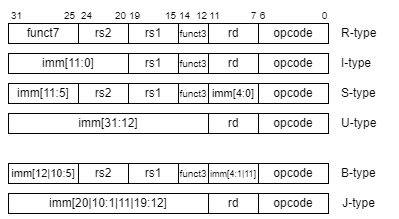

The diagram above was exported from draw.io. Its source (the exported page's mxGraphModel, read from the mxfile embedded in the PNG):
<mxGraphModel dx="1000" dy="1446" grid="1" gridSize="10" guides="1" tooltips="1" connect="1" arrows="1" fold="1" page="1" pageScale="1" pageWidth="1100" pageHeight="850" background="#ffffff" math="0" shadow="0">
  <root>
    <mxCell id="0" />
    <mxCell id="1" parent="0" />
    <mxCell id="12" value="&lt;font style=&quot;font-size: 10px;&quot;&gt;31&lt;/font&gt;" style="text;html=1;align=center;verticalAlign=middle;resizable=0;points=[];autosize=1;strokeColor=none;fillColor=none;" parent="1" vertex="1">
      <mxGeometry x="352.5" y="-383" width="30" height="30" as="geometry" />
    </mxCell>
    <mxCell id="13" value="&lt;font style=&quot;font-size: 10px;&quot;&gt;25&lt;/font&gt;" style="text;html=1;align=center;verticalAlign=middle;resizable=0;points=[];autosize=1;strokeColor=none;fillColor=none;" parent="1" vertex="1">
      <mxGeometry x="405.5" y="-383" width="30" height="30" as="geometry" />
    </mxCell>
    <mxCell id="14" value="&lt;font style=&quot;font-size: 10px;&quot;&gt;24&lt;/font&gt;" style="text;html=1;align=center;verticalAlign=middle;resizable=0;points=[];autosize=1;strokeColor=none;fillColor=none;" parent="1" vertex="1">
      <mxGeometry x="422.5" y="-383" width="30" height="30" as="geometry" />
    </mxCell>
    <mxCell id="15" value="0" style="text;html=1;align=center;verticalAlign=middle;resizable=0;points=[];autosize=1;strokeColor=none;fillColor=none;fontSize=10;" parent="1" vertex="1">
      <mxGeometry x="660.5" y="-383" width="30" height="30" as="geometry" />
    </mxCell>
    <mxCell id="16" value="6" style="text;html=1;align=center;verticalAlign=middle;resizable=0;points=[];autosize=1;strokeColor=none;fillColor=none;fontSize=10;" parent="1" vertex="1">
      <mxGeometry x="598.5" y="-383" width="30" height="30" as="geometry" />
    </mxCell>
    <mxCell id="17" value="7" style="text;html=1;align=center;verticalAlign=middle;resizable=0;points=[];autosize=1;strokeColor=none;fillColor=none;fontSize=10;" parent="1" vertex="1">
      <mxGeometry x="589.5" y="-383" width="30" height="30" as="geometry" />
    </mxCell>
    <mxCell id="18" value="11" style="text;html=1;align=center;verticalAlign=middle;resizable=0;points=[];autosize=1;strokeColor=none;fillColor=none;fontSize=10;" parent="1" vertex="1">
      <mxGeometry x="550.5" y="-383" width="30" height="30" as="geometry" />
    </mxCell>
    <mxCell id="19" value="12" style="text;html=1;align=center;verticalAlign=middle;resizable=0;points=[];autosize=1;strokeColor=none;fillColor=none;fontSize=10;" parent="1" vertex="1">
      <mxGeometry x="537.5" y="-383" width="30" height="30" as="geometry" />
    </mxCell>
    <mxCell id="20" value="14" style="text;html=1;align=center;verticalAlign=middle;resizable=0;points=[];autosize=1;strokeColor=none;fillColor=none;fontSize=10;" parent="1" vertex="1">
      <mxGeometry x="520.5" y="-383" width="30" height="30" as="geometry" />
    </mxCell>
    <mxCell id="21" value="15" style="text;html=1;align=center;verticalAlign=middle;resizable=0;points=[];autosize=1;strokeColor=none;fillColor=none;fontSize=10;" parent="1" vertex="1">
      <mxGeometry x="506.5" y="-383" width="30" height="30" as="geometry" />
    </mxCell>
    <mxCell id="22" value="19" style="text;html=1;align=center;verticalAlign=middle;resizable=0;points=[];autosize=1;strokeColor=none;fillColor=none;fontSize=10;" parent="1" vertex="1">
      <mxGeometry x="470.5" y="-383" width="30" height="30" as="geometry" />
    </mxCell>
    <mxCell id="23" value="20" style="text;html=1;align=center;verticalAlign=middle;resizable=0;points=[];autosize=1;strokeColor=none;fillColor=none;fontSize=10;" parent="1" vertex="1">
      <mxGeometry x="456.5" y="-383" width="30" height="30" as="geometry" />
    </mxCell>
    <mxCell id="24" value="&lt;font style=&quot;font-size: 12px;&quot;&gt;R-type&lt;/font&gt;" style="text;html=1;align=left;verticalAlign=middle;resizable=0;points=[];autosize=1;strokeColor=none;fillColor=none;fontSize=10;" parent="1" vertex="1">
      <mxGeometry x="690.5" y="-365" width="60" height="30" as="geometry" />
    </mxCell>
    <mxCell id="25" value="" style="group" parent="1" vertex="1" connectable="0">
      <mxGeometry x="360" y="-360" width="320" height="20" as="geometry" />
    </mxCell>
    <mxCell id="26" value="funct7" style="rounded=0;whiteSpace=wrap;html=1;" parent="25" vertex="1">
      <mxGeometry width="70" height="20" as="geometry" />
    </mxCell>
    <mxCell id="27" value="rs2" style="rounded=0;whiteSpace=wrap;html=1;" parent="25" vertex="1">
      <mxGeometry x="70" width="50" height="20" as="geometry" />
    </mxCell>
    <mxCell id="28" value="rs1" style="rounded=0;whiteSpace=wrap;html=1;" parent="25" vertex="1">
      <mxGeometry x="120" width="50" height="20" as="geometry" />
    </mxCell>
    <mxCell id="29" value="&lt;font style=&quot;font-size: 10px;&quot;&gt;funct3&lt;/font&gt;" style="rounded=0;whiteSpace=wrap;html=1;" parent="25" vertex="1">
      <mxGeometry x="170" width="30" height="20" as="geometry" />
    </mxCell>
    <mxCell id="30" value="&lt;font style=&quot;font-size: 12px;&quot;&gt;rd&lt;/font&gt;" style="rounded=0;whiteSpace=wrap;html=1;fontSize=10;" parent="25" vertex="1">
      <mxGeometry x="200" width="50" height="20" as="geometry" />
    </mxCell>
    <mxCell id="31" value="&lt;font style=&quot;font-size: 12px;&quot;&gt;opcode&lt;/font&gt;" style="rounded=0;whiteSpace=wrap;html=1;fontSize=10;" parent="25" vertex="1">
      <mxGeometry x="250" width="70" height="20" as="geometry" />
    </mxCell>
    <mxCell id="32" value="&lt;font style=&quot;font-size: 12px;&quot;&gt;I-type&lt;/font&gt;" style="text;html=1;align=left;verticalAlign=middle;resizable=0;points=[];autosize=1;strokeColor=none;fillColor=none;fontSize=10;" parent="1" vertex="1">
      <mxGeometry x="690.5" y="-335" width="50" height="30" as="geometry" />
    </mxCell>
    <mxCell id="33" value="" style="group" parent="1" vertex="1" connectable="0">
      <mxGeometry x="360" y="-330" width="320" height="20" as="geometry" />
    </mxCell>
    <mxCell id="34" value="&lt;font style=&quot;font-size: 12px;&quot;&gt;imm[11:0]&lt;/font&gt;" style="rounded=0;whiteSpace=wrap;html=1;fontSize=10;" parent="33" vertex="1">
      <mxGeometry width="120" height="20" as="geometry" />
    </mxCell>
    <mxCell id="35" value="rs1" style="rounded=0;whiteSpace=wrap;html=1;" parent="33" vertex="1">
      <mxGeometry x="120" width="50" height="20" as="geometry" />
    </mxCell>
    <mxCell id="36" value="&lt;font style=&quot;font-size: 10px;&quot;&gt;funct3&lt;/font&gt;" style="rounded=0;whiteSpace=wrap;html=1;" parent="33" vertex="1">
      <mxGeometry x="170" width="30" height="20" as="geometry" />
    </mxCell>
    <mxCell id="37" value="&lt;font style=&quot;font-size: 12px;&quot;&gt;rd&lt;/font&gt;" style="rounded=0;whiteSpace=wrap;html=1;fontSize=10;" parent="33" vertex="1">
      <mxGeometry x="200" width="50" height="20" as="geometry" />
    </mxCell>
    <mxCell id="38" value="&lt;font style=&quot;font-size: 12px;&quot;&gt;opcode&lt;/font&gt;" style="rounded=0;whiteSpace=wrap;html=1;fontSize=10;" parent="33" vertex="1">
      <mxGeometry x="250" width="70" height="20" as="geometry" />
    </mxCell>
    <mxCell id="39" value="" style="group" parent="1" vertex="1" connectable="0">
      <mxGeometry x="360" y="-300" width="320" height="20" as="geometry" />
    </mxCell>
    <mxCell id="40" value="imm[11:5]" style="rounded=0;whiteSpace=wrap;html=1;" parent="39" vertex="1">
      <mxGeometry width="70" height="20" as="geometry" />
    </mxCell>
    <mxCell id="41" value="rs2" style="rounded=0;whiteSpace=wrap;html=1;" parent="39" vertex="1">
      <mxGeometry x="70" width="50" height="20" as="geometry" />
    </mxCell>
    <mxCell id="42" value="rs1" style="rounded=0;whiteSpace=wrap;html=1;" parent="39" vertex="1">
      <mxGeometry x="120" width="50" height="20" as="geometry" />
    </mxCell>
    <mxCell id="43" value="&lt;font style=&quot;font-size: 10px;&quot;&gt;funct3&lt;/font&gt;" style="rounded=0;whiteSpace=wrap;html=1;" parent="39" vertex="1">
      <mxGeometry x="170" width="30" height="20" as="geometry" />
    </mxCell>
    <mxCell id="44" value="&lt;font style=&quot;font-size: 11px;&quot;&gt;imm[4:0]&lt;/font&gt;" style="rounded=0;whiteSpace=wrap;html=1;fontSize=10;" parent="39" vertex="1">
      <mxGeometry x="200" width="50" height="20" as="geometry" />
    </mxCell>
    <mxCell id="45" value="&lt;font style=&quot;font-size: 12px;&quot;&gt;opcode&lt;/font&gt;" style="rounded=0;whiteSpace=wrap;html=1;fontSize=10;" parent="39" vertex="1">
      <mxGeometry x="250" width="70" height="20" as="geometry" />
    </mxCell>
    <mxCell id="46" value="S-type" style="text;html=1;align=left;verticalAlign=middle;resizable=0;points=[];autosize=1;strokeColor=none;fillColor=none;" parent="1" vertex="1">
      <mxGeometry x="690.5" y="-305" width="60" height="30" as="geometry" />
    </mxCell>
    <mxCell id="51" value="&lt;font style=&quot;font-size: 12px;&quot;&gt;U-type&lt;/font&gt;" style="text;html=1;align=left;verticalAlign=middle;resizable=0;points=[];autosize=1;strokeColor=none;fillColor=none;fontSize=11;" parent="1" vertex="1">
      <mxGeometry x="690.5" y="-275" width="60" height="30" as="geometry" />
    </mxCell>
    <mxCell id="52" value="" style="group" parent="1" vertex="1" connectable="0">
      <mxGeometry x="360" y="-270" width="320" height="20" as="geometry" />
    </mxCell>
    <mxCell id="48" value="&lt;font style=&quot;font-size: 12px;&quot;&gt;rd&lt;/font&gt;" style="rounded=0;whiteSpace=wrap;html=1;fontSize=10;" parent="52" vertex="1">
      <mxGeometry x="200" width="50" height="20" as="geometry" />
    </mxCell>
    <mxCell id="49" value="&lt;font style=&quot;font-size: 12px;&quot;&gt;opcode&lt;/font&gt;" style="rounded=0;whiteSpace=wrap;html=1;fontSize=10;" parent="52" vertex="1">
      <mxGeometry x="250" width="70" height="20" as="geometry" />
    </mxCell>
    <mxCell id="50" value="&lt;font style=&quot;font-size: 12px;&quot;&gt;imm[31:12]&lt;/font&gt;" style="rounded=0;whiteSpace=wrap;html=1;fontSize=11;" parent="52" vertex="1">
      <mxGeometry width="200" height="20" as="geometry" />
    </mxCell>
    <mxCell id="53" value="" style="group" parent="1" vertex="1" connectable="0">
      <mxGeometry x="360" y="-220" width="320" height="20" as="geometry" />
    </mxCell>
    <mxCell id="54" value="&lt;font style=&quot;font-size: 11px;&quot;&gt;imm[12|10:5]&lt;/font&gt;" style="rounded=0;whiteSpace=wrap;html=1;" parent="53" vertex="1">
      <mxGeometry width="70" height="20" as="geometry" />
    </mxCell>
    <mxCell id="55" value="rs2" style="rounded=0;whiteSpace=wrap;html=1;" parent="53" vertex="1">
      <mxGeometry x="70" width="50" height="20" as="geometry" />
    </mxCell>
    <mxCell id="56" value="rs1" style="rounded=0;whiteSpace=wrap;html=1;" parent="53" vertex="1">
      <mxGeometry x="120" width="50" height="20" as="geometry" />
    </mxCell>
    <mxCell id="57" value="&lt;font style=&quot;font-size: 10px;&quot;&gt;funct3&lt;/font&gt;" style="rounded=0;whiteSpace=wrap;html=1;" parent="53" vertex="1">
      <mxGeometry x="170" width="30" height="20" as="geometry" />
    </mxCell>
    <mxCell id="58" value="&lt;font style=&quot;font-size: 9px;&quot;&gt;imm[4:1|11]&lt;/font&gt;" style="rounded=0;whiteSpace=wrap;html=1;fontSize=10;" parent="53" vertex="1">
      <mxGeometry x="200" width="50" height="20" as="geometry" />
    </mxCell>
    <mxCell id="59" value="&lt;font style=&quot;font-size: 12px;&quot;&gt;opcode&lt;/font&gt;" style="rounded=0;whiteSpace=wrap;html=1;fontSize=10;" parent="53" vertex="1">
      <mxGeometry x="250" width="70" height="20" as="geometry" />
    </mxCell>
    <mxCell id="60" value="B-type" style="text;html=1;align=left;verticalAlign=middle;resizable=0;points=[];autosize=1;strokeColor=none;fillColor=none;" parent="1" vertex="1">
      <mxGeometry x="690.5" y="-225" width="60" height="30" as="geometry" />
    </mxCell>
    <mxCell id="61" value="" style="group" parent="1" vertex="1" connectable="0">
      <mxGeometry x="360" y="-190" width="320" height="20" as="geometry" />
    </mxCell>
    <mxCell id="62" value="&lt;font style=&quot;font-size: 12px;&quot;&gt;rd&lt;/font&gt;" style="rounded=0;whiteSpace=wrap;html=1;fontSize=10;" parent="61" vertex="1">
      <mxGeometry x="200" width="50" height="20" as="geometry" />
    </mxCell>
    <mxCell id="63" value="&lt;font style=&quot;font-size: 12px;&quot;&gt;opcode&lt;/font&gt;" style="rounded=0;whiteSpace=wrap;html=1;fontSize=10;" parent="61" vertex="1">
      <mxGeometry x="250" width="70" height="20" as="geometry" />
    </mxCell>
    <mxCell id="64" value="&lt;font style=&quot;font-size: 12px;&quot;&gt;imm[20|10:1|11|19:12]&lt;/font&gt;" style="rounded=0;whiteSpace=wrap;html=1;fontSize=11;" parent="61" vertex="1">
      <mxGeometry width="200" height="20" as="geometry" />
    </mxCell>
    <mxCell id="65" value="&lt;font style=&quot;font-size: 12px;&quot;&gt;J-type&lt;/font&gt;" style="text;html=1;align=center;verticalAlign=middle;resizable=0;points=[];autosize=1;strokeColor=none;fillColor=none;fontSize=9;" parent="1" vertex="1">
      <mxGeometry x="680" y="-195" width="60" height="30" as="geometry" />
    </mxCell>
  </root>
</mxGraphModel>